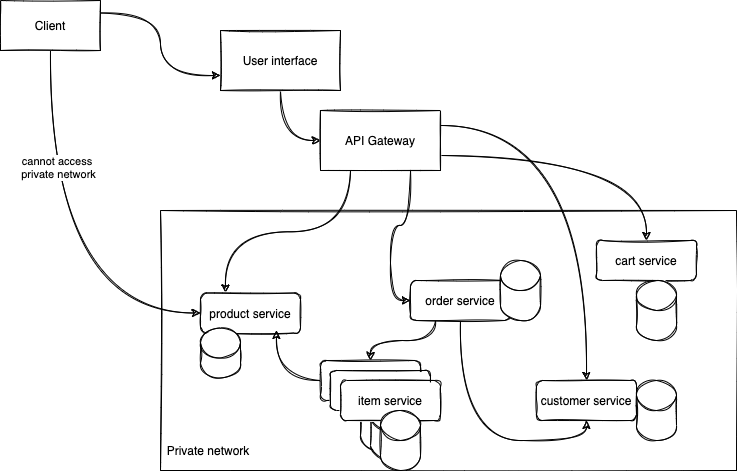

The diagram above was exported from draw.io. Its source (the exported page's mxGraphModel, read from the mxfile embedded in the PNG):
<mxGraphModel dx="833" dy="508" grid="1" gridSize="10" guides="1" tooltips="1" connect="1" arrows="1" fold="1" page="1" pageScale="1" pageWidth="827" pageHeight="1169" math="0" shadow="0">
  <root>
    <mxCell id="0" />
    <mxCell id="1" parent="0" />
    <mxCell id="29" value="" style="rounded=0;whiteSpace=wrap;html=1;sketch=1;" vertex="1" parent="1">
      <mxGeometry x="214" y="260" width="576" height="260" as="geometry" />
    </mxCell>
    <mxCell id="23" style="edgeStyle=orthogonalEdgeStyle;curved=1;rounded=0;sketch=1;orthogonalLoop=1;jettySize=auto;html=1;exitX=1;exitY=0.25;exitDx=0;exitDy=0;entryX=0;entryY=0.75;entryDx=0;entryDy=0;" edge="1" parent="1" source="2" target="3">
      <mxGeometry relative="1" as="geometry" />
    </mxCell>
    <mxCell id="43" style="edgeStyle=orthogonalEdgeStyle;curved=1;rounded=0;sketch=1;orthogonalLoop=1;jettySize=auto;html=1;exitX=0.5;exitY=1;exitDx=0;exitDy=0;entryX=0;entryY=0.5;entryDx=0;entryDy=0;" edge="1" parent="1" source="2" target="5">
      <mxGeometry relative="1" as="geometry" />
    </mxCell>
    <mxCell id="44" value="cannot access &lt;br&gt;private network" style="edgeLabel;html=1;align=center;verticalAlign=middle;resizable=0;points=[];" vertex="1" connectable="0" parent="43">
      <mxGeometry x="-0.4344" y="8" relative="1" as="geometry">
        <mxPoint as="offset" />
      </mxGeometry>
    </mxCell>
    <mxCell id="2" value="Client" style="rounded=0;whiteSpace=wrap;html=1;sketch=1;" vertex="1" parent="1">
      <mxGeometry x="54" y="50" width="100" height="50" as="geometry" />
    </mxCell>
    <mxCell id="21" style="edgeStyle=orthogonalEdgeStyle;curved=1;rounded=0;sketch=1;orthogonalLoop=1;jettySize=auto;html=1;exitX=0.5;exitY=1;exitDx=0;exitDy=0;entryX=0;entryY=0.5;entryDx=0;entryDy=0;" edge="1" parent="1" source="3" target="4">
      <mxGeometry relative="1" as="geometry" />
    </mxCell>
    <mxCell id="3" value="User interface" style="rounded=0;whiteSpace=wrap;html=1;sketch=1;" vertex="1" parent="1">
      <mxGeometry x="274" y="80" width="120" height="60" as="geometry" />
    </mxCell>
    <mxCell id="16" style="edgeStyle=orthogonalEdgeStyle;curved=1;rounded=0;sketch=1;orthogonalLoop=1;jettySize=auto;html=1;exitX=1;exitY=0.25;exitDx=0;exitDy=0;entryX=0.5;entryY=0;entryDx=0;entryDy=0;" edge="1" parent="1" source="4" target="7">
      <mxGeometry relative="1" as="geometry" />
    </mxCell>
    <mxCell id="17" style="edgeStyle=orthogonalEdgeStyle;curved=1;rounded=0;sketch=1;orthogonalLoop=1;jettySize=auto;html=1;exitX=0.25;exitY=1;exitDx=0;exitDy=0;entryX=0.25;entryY=0;entryDx=0;entryDy=0;" edge="1" parent="1" source="4" target="5">
      <mxGeometry relative="1" as="geometry" />
    </mxCell>
    <mxCell id="19" style="edgeStyle=orthogonalEdgeStyle;curved=1;rounded=0;sketch=1;orthogonalLoop=1;jettySize=auto;html=1;exitX=0.75;exitY=1;exitDx=0;exitDy=0;entryX=0;entryY=0.5;entryDx=0;entryDy=0;" edge="1" parent="1" source="4" target="6">
      <mxGeometry relative="1" as="geometry" />
    </mxCell>
    <mxCell id="20" style="edgeStyle=orthogonalEdgeStyle;curved=1;rounded=0;sketch=1;orthogonalLoop=1;jettySize=auto;html=1;exitX=1;exitY=0.75;exitDx=0;exitDy=0;entryX=0.5;entryY=0;entryDx=0;entryDy=0;" edge="1" parent="1" source="4" target="9">
      <mxGeometry relative="1" as="geometry" />
    </mxCell>
    <mxCell id="4" value="API Gateway" style="rounded=0;whiteSpace=wrap;html=1;sketch=1;" vertex="1" parent="1">
      <mxGeometry x="374" y="160" width="120" height="60" as="geometry" />
    </mxCell>
    <mxCell id="24" value="" style="group" vertex="1" connectable="0" parent="1">
      <mxGeometry x="254" y="342.5" width="100" height="85" as="geometry" />
    </mxCell>
    <mxCell id="5" value="product service" style="rounded=1;whiteSpace=wrap;html=1;sketch=1;" vertex="1" parent="24">
      <mxGeometry width="100" height="40" as="geometry" />
    </mxCell>
    <mxCell id="10" value="" style="shape=cylinder3;whiteSpace=wrap;html=1;boundedLbl=1;backgroundOutline=1;size=15;sketch=1;" vertex="1" parent="24">
      <mxGeometry y="35" width="40" height="50" as="geometry" />
    </mxCell>
    <mxCell id="25" value="" style="group" vertex="1" connectable="0" parent="1">
      <mxGeometry x="374" y="410" width="100" height="90" as="geometry" />
    </mxCell>
    <mxCell id="8" value="item service" style="rounded=1;whiteSpace=wrap;html=1;sketch=1;" vertex="1" parent="25">
      <mxGeometry width="100" height="40" as="geometry" />
    </mxCell>
    <mxCell id="11" value="" style="shape=cylinder3;whiteSpace=wrap;html=1;boundedLbl=1;backgroundOutline=1;size=15;sketch=1;" vertex="1" parent="25">
      <mxGeometry x="40" y="30" width="40" height="60" as="geometry" />
    </mxCell>
    <mxCell id="26" value="" style="group" vertex="1" connectable="0" parent="1">
      <mxGeometry x="464" y="310" width="130" height="60" as="geometry" />
    </mxCell>
    <mxCell id="6" value="order service" style="rounded=1;whiteSpace=wrap;html=1;sketch=1;" vertex="1" parent="26">
      <mxGeometry y="20" width="100" height="40" as="geometry" />
    </mxCell>
    <mxCell id="14" value="" style="shape=cylinder3;whiteSpace=wrap;html=1;boundedLbl=1;backgroundOutline=1;size=15;sketch=1;" vertex="1" parent="26">
      <mxGeometry x="90" width="40" height="60" as="geometry" />
    </mxCell>
    <mxCell id="27" value="" style="group" vertex="1" connectable="0" parent="1">
      <mxGeometry x="650" y="290" width="100" height="100" as="geometry" />
    </mxCell>
    <mxCell id="9" value="cart service" style="rounded=1;whiteSpace=wrap;html=1;sketch=1;" vertex="1" parent="27">
      <mxGeometry width="100" height="40" as="geometry" />
    </mxCell>
    <mxCell id="12" value="" style="shape=cylinder3;whiteSpace=wrap;html=1;boundedLbl=1;backgroundOutline=1;size=15;sketch=1;" vertex="1" parent="27">
      <mxGeometry x="40" y="40" width="40" height="60" as="geometry" />
    </mxCell>
    <mxCell id="28" value="" style="group" vertex="1" connectable="0" parent="1">
      <mxGeometry x="590" y="430" width="140" height="60" as="geometry" />
    </mxCell>
    <mxCell id="7" value="customer service" style="rounded=1;whiteSpace=wrap;html=1;sketch=1;" vertex="1" parent="28">
      <mxGeometry width="100" height="40" as="geometry" />
    </mxCell>
    <mxCell id="13" value="" style="shape=cylinder3;whiteSpace=wrap;html=1;boundedLbl=1;backgroundOutline=1;size=15;sketch=1;" vertex="1" parent="28">
      <mxGeometry x="100" width="40" height="60" as="geometry" />
    </mxCell>
    <mxCell id="30" value="Private network" style="text;html=1;strokeColor=none;fillColor=none;align=center;verticalAlign=middle;whiteSpace=wrap;rounded=0;sketch=1;" vertex="1" parent="1">
      <mxGeometry x="214" y="490" width="96" height="20" as="geometry" />
    </mxCell>
    <mxCell id="31" style="edgeStyle=orthogonalEdgeStyle;curved=1;rounded=0;sketch=1;orthogonalLoop=1;jettySize=auto;html=1;exitX=0.25;exitY=1;exitDx=0;exitDy=0;" edge="1" parent="1" source="6" target="8">
      <mxGeometry relative="1" as="geometry" />
    </mxCell>
    <mxCell id="34" style="edgeStyle=orthogonalEdgeStyle;curved=1;rounded=0;sketch=1;orthogonalLoop=1;jettySize=auto;html=1;exitX=0.5;exitY=1;exitDx=0;exitDy=0;entryX=0.5;entryY=1;entryDx=0;entryDy=0;" edge="1" parent="1" source="6" target="7">
      <mxGeometry relative="1" as="geometry" />
    </mxCell>
    <mxCell id="35" style="edgeStyle=orthogonalEdgeStyle;curved=1;rounded=0;sketch=1;orthogonalLoop=1;jettySize=auto;html=1;exitX=0;exitY=0.5;exitDx=0;exitDy=0;" edge="1" parent="1" source="8">
      <mxGeometry relative="1" as="geometry">
        <mxPoint x="330" y="380" as="targetPoint" />
      </mxGeometry>
    </mxCell>
    <mxCell id="37" value="" style="group" vertex="1" connectable="0" parent="1">
      <mxGeometry x="384" y="420" width="100" height="90" as="geometry" />
    </mxCell>
    <mxCell id="38" value="item service" style="rounded=1;whiteSpace=wrap;html=1;sketch=1;" vertex="1" parent="37">
      <mxGeometry width="100" height="40" as="geometry" />
    </mxCell>
    <mxCell id="39" value="" style="shape=cylinder3;whiteSpace=wrap;html=1;boundedLbl=1;backgroundOutline=1;size=15;sketch=1;" vertex="1" parent="37">
      <mxGeometry x="40" y="30" width="40" height="60" as="geometry" />
    </mxCell>
    <mxCell id="40" value="" style="group" vertex="1" connectable="0" parent="1">
      <mxGeometry x="394" y="430" width="100" height="90" as="geometry" />
    </mxCell>
    <mxCell id="41" value="item service" style="rounded=1;whiteSpace=wrap;html=1;sketch=1;" vertex="1" parent="40">
      <mxGeometry width="100" height="40" as="geometry" />
    </mxCell>
    <mxCell id="42" value="" style="shape=cylinder3;whiteSpace=wrap;html=1;boundedLbl=1;backgroundOutline=1;size=15;sketch=1;" vertex="1" parent="40">
      <mxGeometry x="40" y="30" width="40" height="60" as="geometry" />
    </mxCell>
  </root>
</mxGraphModel>